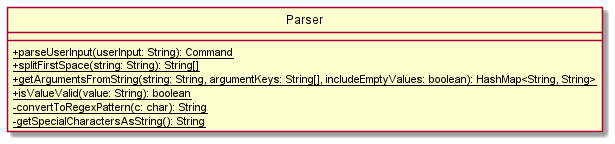

The diagram above was rendered by PlantUML. Its source (embedded in the PNG):
@startuml
!include ClassStyle.puml

class Parser {
    {static} +parseUserInput(userInput: String): Command
    {static} +splitFirstSpace(string: String): String[]
    {static} +getArgumentsFromString(string: String, argumentKeys: String[], includeEmptyValues: boolean): HashMap<String, String>
    {static} +isValueValid(value: String): boolean
    {static} -convertToRegexPattern(c: char): String
    {static} -getSpecialCharactersAsString(): String
}

@enduml